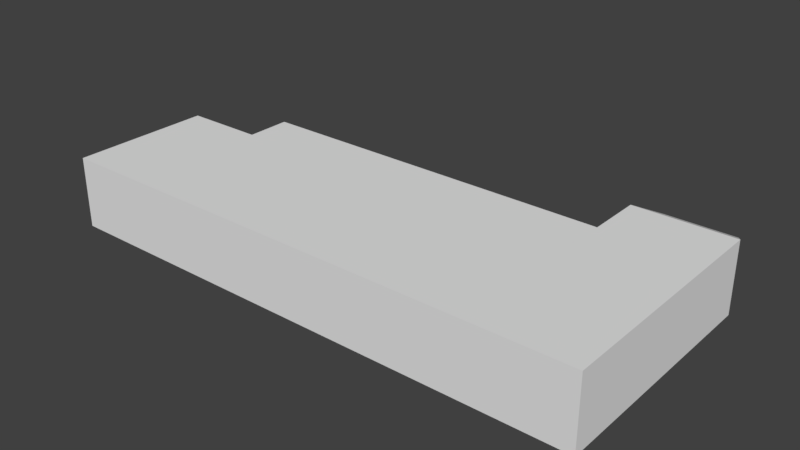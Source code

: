 # Source: ebzh_building_ref_002.blend  (saved by Blender 2.79.0; exported with 4.5.12 LTS)
import bpy
from mathutils import Matrix  # noqa: F401  (used for matrix-valued properties, if any)

bpy.ops.wm.read_factory_settings(use_empty=True)
scene = bpy.context.scene
scene.name = 'Scene'

# ---- collections
col_collection_1 = bpy.data.collections.new('Collection 1'); scene.collection.children.link(col_collection_1)

# ---- materials (node trees are filled in below, after node groups)
mat_material = bpy.data.materials.new('Material')
mat_material.alpha_threshold = 0.0
mat_material.use_transparent_shadow = False
mat_material.roughness = 0.5
mat_material.specular_intensity = 0.0
mat_material.line_color = (0.0, 0.0, 0.0, 1.0)

# ---- material node trees

# ---- world
world_world = bpy.data.worlds.new('World'); scene.world = world_world
world_world.color = (0.05088, 0.05088, 0.05088)
world_world.use_sun_shadow = False
world_world.sun_shadow_jitter_overblur = 0.0
world_world.cycles.sampling_method = 'MANUAL'

# ---- meshes
me_cube_001 = bpy.data.meshes.new('Cube.001')
me_cube_001.from_pydata([(-15.25, -6.748, 0.0), (-15.25, -6.748, 4.0), (-15.25, 6.748, 0.0), (-15.25, 6.748, 4.0), (15.25, 6.748, 0.0), (15.25, 6.748, 4.0), (10.75, 6.748, 0.0), (10.75, 6.748, 4.0), (-9.649, 6.748, 0.0), (-9.649, -6.748, 4.0), (-9.649, 6.748, 4.0), (-15.25, -3.652, 0.0), (-15.25, -3.652, 4.0), (10.75, -3.652, 4.0), (-9.649, -3.652, 4.0), (-15.25, -1.151, 4.0), (15.25, -1.151, 0.0), (-15.25, -1.151, 0.0), (15.25, -1.151, 4.0), (10.75, -1.151, 4.0), (-9.649, -1.151, 4.0), (-14.41, -8.748, 0.0), (-14.41, -8.748, 3.0), (-10.49, -8.748, 3.0), (-15.25, -6.748, 1.0), (-15.25, 6.748, 1.0), (15.25, 6.748, 1.0), (-9.649, -6.748, 1.0), (-9.649, -3.652, 1.0), (10.75, -3.652, 1.0), (10.75, 6.748, 1.0), (-9.649, 6.748, 1.0), (10.75, -1.151, 1.0), (-15.25, -3.652, 1.0), (15.25, -1.151, 1.0), (-15.25, -1.151, 1.0), (-14.41, -8.748, 1.0), (15.25, -3.652, 1.0), (15.25, -3.652, 0.0), (10.75, -6.748, 1.0), (10.75, -6.748, 0.0), (15.25, -6.748, 1.0), (15.25, -6.748, 0.0), (-10.49, -8.748, 0.0), (-10.49, -8.748, 1.0), (10.75, -8.748, 1.0), (10.75, -8.748, 0.0), (15.25, -8.748, 1.0), (15.25, -8.748, 0.0)], [(40, 42), (46, 40)], [(35, 15, 3, 25), (30, 7, 5, 26), (9, 1, 22, 23), (14, 12, 1, 9), (31, 10, 7, 30), (25, 3, 10, 31), (10, 3, 15, 20), (26, 5, 18, 34), (19, 20, 14, 13), (20, 15, 12, 14), (16, 34, 37, 38), (24, 1, 12, 33), (5, 7, 19, 18), (7, 10, 20, 19), (33, 12, 15, 35), (44, 23, 22, 36), (24, 0, 21, 36), (27, 9, 23, 44), (1, 24, 36, 22), (43, 44, 36, 21), (11, 33, 35, 17), (0, 24, 33, 11), (18, 19, 32, 34), (19, 13, 29, 32), (4, 26, 34, 16), (2, 25, 31, 8), (8, 31, 30, 6), (13, 14, 28, 29), (14, 9, 27, 28), (6, 30, 26, 4), (17, 35, 25, 2), (34, 32, 29, 37), (29, 28, 27, 39), (37, 29, 39, 41), (38, 37, 41, 42), (45, 44, 43, 46), (47, 45, 46, 48), (41, 39, 45, 47), (42, 41, 47, 48), (39, 27, 44, 45)])
me_cube_001.materials.append(mat_material)
me_cube_001.use_remesh_preserve_volume = False
me_cube_001.use_remesh_preserve_attributes = False
me_cube_001.use_mirror_vertex_groups = False
me_cube_001.update()

# ---- objects
ob_cube = bpy.data.objects.new('Cube', me_cube_001)

# ---- transforms, parenting, visibility, modifiers, constraints
ob_cube.location = (0.0, 0.0, 0.0)
ob_cube.rotation_euler = (0.0, -0.0, -3.142)
ob_cube.lineart.crease_threshold = 0.0

# ---- collection membership
col_collection_1.objects.link(ob_cube)

# ---- scene / render settings (as saved in the file)
scene.frame_start = 1; scene.frame_end = 250; scene.frame_set(1)
scene.render.engine = 'BLENDER_EEVEE_NEXT'
scene.render.resolution_percentage = 50
scene.render.dither_intensity = 0.0
scene.cycles.use_denoising = False
scene.cycles.samples = 128
scene.cycles.sampling_pattern = 'TABULATED_SOBOL'
scene.cycles.use_adaptive_sampling = False
scene.cycles.use_light_tree = False
scene.cycles.blur_glossy = 0.0
scene.cycles.sample_clamp_indirect = 0.0
scene.view_settings.view_transform = 'Standard'
bpy.context.view_layer.update()

# ---- added for rendering (the .blend has no active camera and no usable light): camera, sun
cam_auto = bpy.data.cameras.new('AutoCamera')
cam_auto.lens = 50.0
cam_auto.sensor_width = 36.0
cam_auto.clip_end = 1000.0
ob_auto_camera = bpy.data.objects.new('AutoCamera', cam_auto)
scene.collection.objects.link(ob_auto_camera)
ob_auto_camera.location = (31.8659, -37.239, 27.4927)
ob_auto_camera.rotation_euler = (1.09748, -7.21219e-08, 0.694738)
scene.camera = ob_auto_camera
light_auto_sun = bpy.data.lights.new('AutoSun', 'SUN')
light_auto_sun.energy = 3.0
light_auto_sun.angle = 0.0523599
ob_auto_sun = bpy.data.objects.new('AutoSun', light_auto_sun)
scene.collection.objects.link(ob_auto_sun)
ob_auto_sun.rotation_euler = (0.872665, 0.174533, 0.523599)
bpy.context.view_layer.update()

